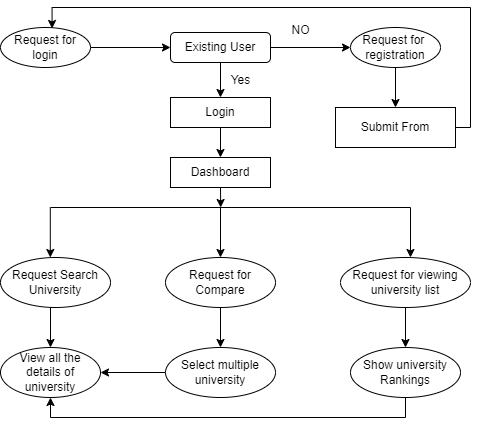

The diagram above was exported from draw.io. Its source (the exported page's mxGraphModel, read from the mxfile embedded in the PNG):
<mxGraphModel dx="1061" dy="596" grid="1" gridSize="10" guides="1" tooltips="1" connect="1" arrows="1" fold="1" page="1" pageScale="1" pageWidth="827" pageHeight="1169" math="0" shadow="0">
  <root>
    <mxCell id="0" />
    <mxCell id="1" parent="0" />
    <mxCell id="izg5A3QvhD1E9CA2mwAy-19" style="edgeStyle=orthogonalEdgeStyle;rounded=0;orthogonalLoop=1;jettySize=auto;html=1;exitX=1;exitY=0.5;exitDx=0;exitDy=0;entryX=0;entryY=0.5;entryDx=0;entryDy=0;" edge="1" parent="1" source="izg5A3QvhD1E9CA2mwAy-1" target="izg5A3QvhD1E9CA2mwAy-2">
      <mxGeometry relative="1" as="geometry" />
    </mxCell>
    <mxCell id="izg5A3QvhD1E9CA2mwAy-1" value="Request for login" style="ellipse;whiteSpace=wrap;html=1;" vertex="1" parent="1">
      <mxGeometry x="100" y="80" width="90" height="40" as="geometry" />
    </mxCell>
    <mxCell id="izg5A3QvhD1E9CA2mwAy-20" style="edgeStyle=orthogonalEdgeStyle;rounded=0;orthogonalLoop=1;jettySize=auto;html=1;exitX=1;exitY=0.5;exitDx=0;exitDy=0;entryX=0;entryY=0.5;entryDx=0;entryDy=0;" edge="1" parent="1" source="izg5A3QvhD1E9CA2mwAy-2" target="izg5A3QvhD1E9CA2mwAy-4">
      <mxGeometry relative="1" as="geometry" />
    </mxCell>
    <mxCell id="izg5A3QvhD1E9CA2mwAy-38" style="edgeStyle=orthogonalEdgeStyle;rounded=0;orthogonalLoop=1;jettySize=auto;html=1;exitX=0.5;exitY=1;exitDx=0;exitDy=0;entryX=0.5;entryY=0;entryDx=0;entryDy=0;" edge="1" parent="1" source="izg5A3QvhD1E9CA2mwAy-2" target="izg5A3QvhD1E9CA2mwAy-6">
      <mxGeometry relative="1" as="geometry" />
    </mxCell>
    <mxCell id="izg5A3QvhD1E9CA2mwAy-2" value="Existing User" style="rounded=1;whiteSpace=wrap;html=1;" vertex="1" parent="1">
      <mxGeometry x="270" y="85" width="100" height="30" as="geometry" />
    </mxCell>
    <mxCell id="izg5A3QvhD1E9CA2mwAy-29" value="" style="edgeStyle=orthogonalEdgeStyle;rounded=0;orthogonalLoop=1;jettySize=auto;html=1;" edge="1" parent="1" source="izg5A3QvhD1E9CA2mwAy-4" target="izg5A3QvhD1E9CA2mwAy-28">
      <mxGeometry relative="1" as="geometry" />
    </mxCell>
    <mxCell id="izg5A3QvhD1E9CA2mwAy-4" value="Request for&amp;nbsp;&lt;br&gt;registration" style="ellipse;whiteSpace=wrap;html=1;" vertex="1" parent="1">
      <mxGeometry x="450" y="80" width="90" height="40" as="geometry" />
    </mxCell>
    <mxCell id="izg5A3QvhD1E9CA2mwAy-26" style="edgeStyle=orthogonalEdgeStyle;rounded=0;orthogonalLoop=1;jettySize=auto;html=1;exitX=0.5;exitY=1;exitDx=0;exitDy=0;entryX=0.5;entryY=0;entryDx=0;entryDy=0;" edge="1" parent="1" source="izg5A3QvhD1E9CA2mwAy-6" target="izg5A3QvhD1E9CA2mwAy-10">
      <mxGeometry relative="1" as="geometry" />
    </mxCell>
    <mxCell id="izg5A3QvhD1E9CA2mwAy-6" value="Login" style="rounded=0;whiteSpace=wrap;html=1;" vertex="1" parent="1">
      <mxGeometry x="270" y="150" width="100" height="30" as="geometry" />
    </mxCell>
    <mxCell id="izg5A3QvhD1E9CA2mwAy-7" value="Request Search University" style="ellipse;whiteSpace=wrap;html=1;" vertex="1" parent="1">
      <mxGeometry x="100" y="310" width="110" height="50" as="geometry" />
    </mxCell>
    <mxCell id="izg5A3QvhD1E9CA2mwAy-15" style="edgeStyle=orthogonalEdgeStyle;rounded=0;orthogonalLoop=1;jettySize=auto;html=1;exitX=0.5;exitY=1;exitDx=0;exitDy=0;entryX=0.5;entryY=0;entryDx=0;entryDy=0;" edge="1" parent="1" source="izg5A3QvhD1E9CA2mwAy-8" target="izg5A3QvhD1E9CA2mwAy-12">
      <mxGeometry relative="1" as="geometry" />
    </mxCell>
    <mxCell id="izg5A3QvhD1E9CA2mwAy-8" value="Request for Compare" style="ellipse;whiteSpace=wrap;html=1;" vertex="1" parent="1">
      <mxGeometry x="265" y="310" width="110" height="50" as="geometry" />
    </mxCell>
    <mxCell id="izg5A3QvhD1E9CA2mwAy-16" style="edgeStyle=orthogonalEdgeStyle;rounded=0;orthogonalLoop=1;jettySize=auto;html=1;exitX=0.5;exitY=1;exitDx=0;exitDy=0;entryX=0.5;entryY=0;entryDx=0;entryDy=0;" edge="1" parent="1" source="izg5A3QvhD1E9CA2mwAy-9" target="izg5A3QvhD1E9CA2mwAy-13">
      <mxGeometry relative="1" as="geometry" />
    </mxCell>
    <mxCell id="izg5A3QvhD1E9CA2mwAy-9" value="Request for viewing university list" style="ellipse;whiteSpace=wrap;html=1;" vertex="1" parent="1">
      <mxGeometry x="440" y="310" width="130" height="50" as="geometry" />
    </mxCell>
    <mxCell id="izg5A3QvhD1E9CA2mwAy-34" style="edgeStyle=orthogonalEdgeStyle;rounded=0;orthogonalLoop=1;jettySize=auto;html=1;exitX=0.5;exitY=1;exitDx=0;exitDy=0;" edge="1" parent="1" source="izg5A3QvhD1E9CA2mwAy-10">
      <mxGeometry relative="1" as="geometry">
        <mxPoint x="320.16666666666674" y="260" as="targetPoint" />
      </mxGeometry>
    </mxCell>
    <mxCell id="izg5A3QvhD1E9CA2mwAy-10" value="Dashboard" style="rounded=0;whiteSpace=wrap;html=1;" vertex="1" parent="1">
      <mxGeometry x="270" y="210" width="100" height="30" as="geometry" />
    </mxCell>
    <mxCell id="izg5A3QvhD1E9CA2mwAy-11" value="View all the details of university" style="ellipse;whiteSpace=wrap;html=1;" vertex="1" parent="1">
      <mxGeometry x="100" y="400" width="100" height="50" as="geometry" />
    </mxCell>
    <mxCell id="izg5A3QvhD1E9CA2mwAy-17" style="edgeStyle=orthogonalEdgeStyle;rounded=0;orthogonalLoop=1;jettySize=auto;html=1;exitX=0;exitY=0.5;exitDx=0;exitDy=0;entryX=1;entryY=0.5;entryDx=0;entryDy=0;" edge="1" parent="1" source="izg5A3QvhD1E9CA2mwAy-12" target="izg5A3QvhD1E9CA2mwAy-11">
      <mxGeometry relative="1" as="geometry" />
    </mxCell>
    <mxCell id="izg5A3QvhD1E9CA2mwAy-12" value="Select multiple university" style="ellipse;whiteSpace=wrap;html=1;" vertex="1" parent="1">
      <mxGeometry x="265" y="400" width="110" height="50" as="geometry" />
    </mxCell>
    <mxCell id="izg5A3QvhD1E9CA2mwAy-18" style="edgeStyle=orthogonalEdgeStyle;rounded=0;orthogonalLoop=1;jettySize=auto;html=1;exitX=0.5;exitY=1;exitDx=0;exitDy=0;entryX=0.5;entryY=1;entryDx=0;entryDy=0;" edge="1" parent="1" source="izg5A3QvhD1E9CA2mwAy-13" target="izg5A3QvhD1E9CA2mwAy-11">
      <mxGeometry relative="1" as="geometry">
        <mxPoint x="140" y="502.55999755859375" as="targetPoint" />
      </mxGeometry>
    </mxCell>
    <mxCell id="izg5A3QvhD1E9CA2mwAy-13" value="Show university Rankings" style="ellipse;whiteSpace=wrap;html=1;" vertex="1" parent="1">
      <mxGeometry x="450" y="400" width="110" height="50" as="geometry" />
    </mxCell>
    <mxCell id="izg5A3QvhD1E9CA2mwAy-14" style="edgeStyle=orthogonalEdgeStyle;rounded=0;orthogonalLoop=1;jettySize=auto;html=1;exitX=0.5;exitY=1;exitDx=0;exitDy=0;entryX=0.5;entryY=0;entryDx=0;entryDy=0;" edge="1" parent="1" source="izg5A3QvhD1E9CA2mwAy-7" target="izg5A3QvhD1E9CA2mwAy-11">
      <mxGeometry relative="1" as="geometry">
        <Array as="points">
          <mxPoint x="150" y="360" />
        </Array>
      </mxGeometry>
    </mxCell>
    <mxCell id="izg5A3QvhD1E9CA2mwAy-28" value="Submit From" style="whiteSpace=wrap;html=1;" vertex="1" parent="1">
      <mxGeometry x="435" y="160" width="120" height="40" as="geometry" />
    </mxCell>
    <mxCell id="izg5A3QvhD1E9CA2mwAy-30" style="edgeStyle=orthogonalEdgeStyle;rounded=0;orthogonalLoop=1;jettySize=auto;html=1;entryX=0.573;entryY=0.024;entryDx=0;entryDy=0;entryPerimeter=0;" edge="1" parent="1" source="izg5A3QvhD1E9CA2mwAy-28" target="izg5A3QvhD1E9CA2mwAy-1">
      <mxGeometry relative="1" as="geometry">
        <Array as="points">
          <mxPoint x="570" y="180" />
          <mxPoint x="570" y="60" />
          <mxPoint x="152" y="60" />
        </Array>
      </mxGeometry>
    </mxCell>
    <mxCell id="izg5A3QvhD1E9CA2mwAy-32" value="" style="endArrow=none;html=1;rounded=0;" edge="1" parent="1">
      <mxGeometry width="50" height="50" relative="1" as="geometry">
        <mxPoint x="150" y="260" as="sourcePoint" />
        <mxPoint x="510" y="260" as="targetPoint" />
      </mxGeometry>
    </mxCell>
    <mxCell id="izg5A3QvhD1E9CA2mwAy-35" value="" style="endArrow=classic;html=1;rounded=0;" edge="1" parent="1">
      <mxGeometry width="50" height="50" relative="1" as="geometry">
        <mxPoint x="510" y="260" as="sourcePoint" />
        <mxPoint x="510" y="310" as="targetPoint" />
      </mxGeometry>
    </mxCell>
    <mxCell id="izg5A3QvhD1E9CA2mwAy-36" value="" style="endArrow=classic;html=1;rounded=0;" edge="1" parent="1">
      <mxGeometry width="50" height="50" relative="1" as="geometry">
        <mxPoint x="320" y="260" as="sourcePoint" />
        <mxPoint x="320" y="310" as="targetPoint" />
      </mxGeometry>
    </mxCell>
    <mxCell id="izg5A3QvhD1E9CA2mwAy-37" value="" style="endArrow=classic;html=1;rounded=0;" edge="1" parent="1">
      <mxGeometry width="50" height="50" relative="1" as="geometry">
        <mxPoint x="149.79999999999998" y="260" as="sourcePoint" />
        <mxPoint x="149.79999999999998" y="310" as="targetPoint" />
      </mxGeometry>
    </mxCell>
    <mxCell id="izg5A3QvhD1E9CA2mwAy-39" value="NO" style="text;html=1;align=center;verticalAlign=middle;resizable=0;points=[];autosize=1;strokeColor=none;fillColor=none;" vertex="1" parent="1">
      <mxGeometry x="380" y="68" width="40" height="30" as="geometry" />
    </mxCell>
    <mxCell id="izg5A3QvhD1E9CA2mwAy-40" value="Yes" style="text;html=1;align=center;verticalAlign=middle;resizable=0;points=[];autosize=1;strokeColor=none;fillColor=none;" vertex="1" parent="1">
      <mxGeometry x="320" y="118" width="40" height="30" as="geometry" />
    </mxCell>
  </root>
</mxGraphModel>